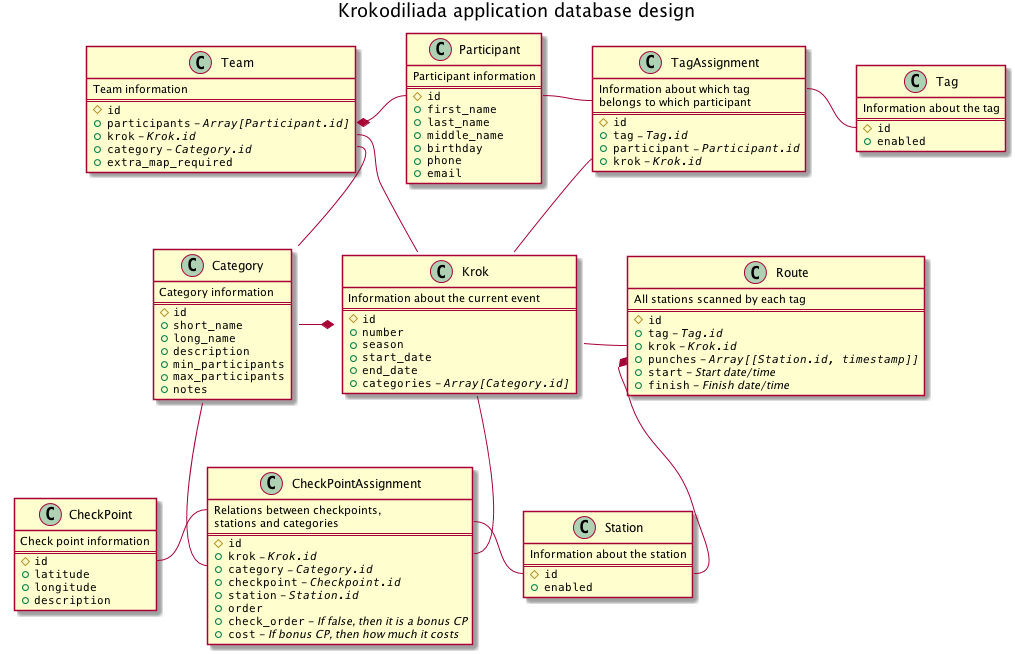

The diagram above was rendered by PlantUML. Its source (embedded in the PNG):
@startuml

title Krokodiliada application database design

' skinparam linetype ortho

class Participant {
  Participant information
  ==
  #""id""
  +""first_name""
  +""last_name""
  +""middle_name""
  +""birthday""
  +""phone""
  +""email""
}

class Team {
  Team information
  ==
  #""id""
  +""participants"" - //""Array[Participant.id]""//
  +""krok"" - //""Krok.id""//
  +""category"" - //""Category.id""//
  +""extra_map_required""
}

class Krok {
  Information about the current event
  ==
  #""id""
  +""number""
  +""season""
  +""start_date""
  +""end_date""
  +""categories"" - //""Array[Category.id]""//
}

class Category {
  Category information
  ==
  #""id""
  +""short_name""
  +""long_name""
  +""description""
  +""min_participants""
  +""max_participants""
  +""notes""
}

class CheckPoint {
  Check point information
  ==
  #""id""
  +""latitude""
  +""longitude""
  +""description""
}

class CheckPointAssignment {
  Relations between checkpoints,
  stations and categories
  ==
  #""id""
  +""krok"" - //""Krok.id""//
  +""category"" - //""Category.id""//
  +""checkpoint"" - //""Checkpoint.id""//
  +""station"" - //""Station.id""//
  +""order""
  +""check_order"" - //If false, then it is a bonus CP//
  +""cost"" - //If bonus CP, then how much it costs//
}

class Station {
  Information about the station
  ==
  #""id""
  +""enabled""
}

class Tag {
  Information about the tag
  ==
  #""id""
  +""enabled""
}

class TagAssignment {
  Information about which tag
  belongs to which participant
  ==
  #""id""
  +""tag"" - //""Tag.id""//
  +""participant"" - //""Participant.id""//
  +""krok"" - //""Krok.id""//
}

class Route {
  All stations scanned by each tag
  ==
  #""id""
  +""tag"" - //""Tag.id""//
  +""krok"" - //""Krok.id""//
  +""punches"" - //""Array[~[Station.id, timestamp~]]""//
  +""start"" - //Start date/time//
  +""finish"" - //Finish date/time//
}

Team::participant *-right- Participant::id
Team::krok -- Krok::id
Team::category -down- Category::id
Krok::categories *-left- Category::id
CheckPointAssignment::krok -up- Krok::id
CheckPointAssignment::category -left- Category::id
CheckPointAssignment::checkpoint -left- CheckPoint::id
CheckPointAssignment::station -right- Station::id
TagAssignment::tag -right- Tag::id
TagAssignment::krok -- Krok::id
TagAssignment::participant -left- Participant::id
Route::krok -left- Krok::id
Route::punches *-[norank]- Station::id

@enduml